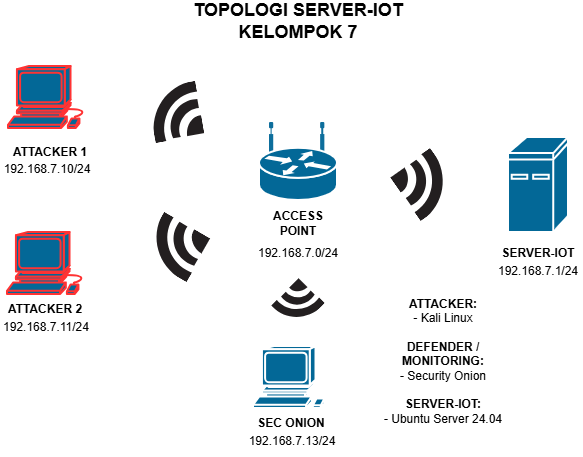

The diagram above was exported from draw.io. Its source (the exported page's mxGraphModel, read from the mxfile embedded in the PNG):
<mxGraphModel dx="1446" dy="567" grid="1" gridSize="10" guides="1" tooltips="1" connect="1" arrows="1" fold="1" page="1" pageScale="1" pageWidth="827" pageHeight="1169" background="none" math="0" shadow="0">
  <root>
    <mxCell id="0" />
    <mxCell id="1" parent="0" />
    <mxCell id="GYfCb5Zn71pF2vv0td11-2258" parent="1" style="strokeColor=#ffffff;sketch=0;html=1;pointerEvents=1;dashed=0;fillColor=#036897;strokeWidth=2;verticalLabelPosition=bottom;verticalAlign=top;align=center;outlineConnect=0;shape=mxgraph.cisco.routers.wireless_router;" value="" vertex="1">
      <mxGeometry height="77" width="78" x="381" y="377" as="geometry" />
    </mxCell>
    <mxCell id="GYfCb5Zn71pF2vv0td11-2259" parent="1" style="sketch=0;html=1;pointerEvents=1;dashed=0;fillColor=#036897;strokeColor=#ffffff;strokeWidth=2;verticalLabelPosition=bottom;verticalAlign=top;align=center;outlineConnect=0;shape=mxgraph.cisco.computers_and_peripherals.ibm_mini_as400;" value="" vertex="1">
      <mxGeometry height="95" width="60" x="630" y="391" as="geometry" />
    </mxCell>
    <mxCell id="GYfCb5Zn71pF2vv0td11-2260" parent="1" style="sketch=0;html=1;pointerEvents=1;dashed=0;fillColor=#036897;strokeColor=#FF3333;strokeWidth=2;verticalLabelPosition=bottom;verticalAlign=top;align=center;outlineConnect=0;shape=mxgraph.cisco.computers_and_peripherals.workstation;" value="" vertex="1">
      <mxGeometry height="62" width="83" x="129" y="486" as="geometry" />
    </mxCell>
    <mxCell id="GYfCb5Zn71pF2vv0td11-2261" parent="1" style="sketch=0;html=1;pointerEvents=1;dashed=0;fillColor=#036897;strokeColor=#ffffff;strokeWidth=2;verticalLabelPosition=bottom;verticalAlign=top;align=center;outlineConnect=0;shape=mxgraph.cisco.computers_and_peripherals.workstation;" value="" vertex="1">
      <mxGeometry height="62" width="83" x="375" y="600" as="geometry" />
    </mxCell>
    <mxCell id="GYfCb5Zn71pF2vv0td11-2262" parent="1" style="sketch=0;html=1;pointerEvents=1;dashed=0;fillColor=#036897;strokeColor=#FF3333;strokeWidth=2;verticalLabelPosition=bottom;verticalAlign=top;align=center;outlineConnect=0;shape=mxgraph.cisco.computers_and_peripherals.workstation;" value="" vertex="1">
      <mxGeometry height="62" width="83" x="130" y="320" as="geometry" />
    </mxCell>
    <mxCell id="GYfCb5Zn71pF2vv0td11-2263" parent="1" style="text;html=1;whiteSpace=wrap;strokeColor=none;fillColor=none;align=center;verticalAlign=middle;rounded=0;" value="&lt;b&gt;ATTACKER 1&lt;/b&gt;" vertex="1">
      <mxGeometry height="30" width="90" x="126.5" y="391" as="geometry" />
    </mxCell>
    <mxCell id="GYfCb5Zn71pF2vv0td11-2264" parent="1" style="text;html=1;whiteSpace=wrap;strokeColor=none;fillColor=none;align=center;verticalAlign=middle;rounded=0;" value="&lt;b&gt;ATTACKER 2&lt;/b&gt;" vertex="1">
      <mxGeometry height="30" width="90" x="122" y="548" as="geometry" />
    </mxCell>
    <mxCell id="GYfCb5Zn71pF2vv0td11-2265" parent="1" style="text;html=1;whiteSpace=wrap;strokeColor=none;fillColor=none;align=center;verticalAlign=middle;rounded=0;" value="&lt;b&gt;SEC ONION&lt;/b&gt;" vertex="1">
      <mxGeometry height="30" width="90" x="368" y="662" as="geometry" />
    </mxCell>
    <mxCell id="GYfCb5Zn71pF2vv0td11-2266" parent="1" style="text;html=1;whiteSpace=wrap;strokeColor=none;fillColor=none;align=center;verticalAlign=middle;rounded=0;" value="&lt;b&gt;SERVER-IOT&lt;/b&gt;" vertex="1">
      <mxGeometry height="30" width="90" x="615" y="492" as="geometry" />
    </mxCell>
    <mxCell id="GYfCb5Zn71pF2vv0td11-2267" parent="1" style="text;html=1;whiteSpace=wrap;strokeColor=none;fillColor=none;align=center;verticalAlign=middle;rounded=0;" value="&lt;b&gt;ACCESS POINT&lt;/b&gt;" vertex="1">
      <mxGeometry height="30" width="90" x="375" y="462" as="geometry" />
    </mxCell>
    <mxCell id="GYfCb5Zn71pF2vv0td11-2268" parent="1" style="text;html=1;whiteSpace=wrap;strokeColor=none;fillColor=none;align=center;verticalAlign=middle;rounded=0;" value="192.168.7.0/24" vertex="1">
      <mxGeometry height="30" width="90" x="375" y="492" as="geometry" />
    </mxCell>
    <mxCell id="GYfCb5Zn71pF2vv0td11-2269" parent="1" style="text;html=1;whiteSpace=wrap;strokeColor=none;fillColor=none;align=center;verticalAlign=middle;rounded=0;" value="192.168.7.10/24" vertex="1">
      <mxGeometry height="30" width="90" x="124" y="408" as="geometry" />
    </mxCell>
    <mxCell id="GYfCb5Zn71pF2vv0td11-2270" parent="1" style="text;html=1;whiteSpace=wrap;strokeColor=none;fillColor=none;align=center;verticalAlign=middle;rounded=0;" value="192.168.7.11/24" vertex="1">
      <mxGeometry height="30" width="90" x="123" y="566" as="geometry" />
    </mxCell>
    <mxCell id="GYfCb5Zn71pF2vv0td11-2271" parent="1" style="text;html=1;whiteSpace=wrap;strokeColor=none;fillColor=none;align=center;verticalAlign=middle;rounded=0;" value="192.168.7.13/24" vertex="1">
      <mxGeometry height="30" width="90" x="369" y="680" as="geometry" />
    </mxCell>
    <mxCell id="GYfCb5Zn71pF2vv0td11-2272" parent="1" style="text;html=1;whiteSpace=wrap;strokeColor=none;fillColor=none;align=center;verticalAlign=middle;rounded=0;" value="192.168.7.1/24" vertex="1">
      <mxGeometry height="30" width="90" x="615" y="510" as="geometry" />
    </mxCell>
    <mxCell id="GYfCb5Zn71pF2vv0td11-2273" parent="1" style="text;html=1;whiteSpace=wrap;strokeColor=none;fillColor=none;align=center;verticalAlign=middle;rounded=0;" value="&lt;b&gt;&lt;font style=&quot;font-size: 18px;&quot;&gt;TOPOLOGI SERVER-IOT KELOMPOK 7&lt;/font&gt;&lt;/b&gt;" vertex="1">
      <mxGeometry height="30" width="270" x="285" y="260" as="geometry" />
    </mxCell>
    <mxCell id="GYfCb5Zn71pF2vv0td11-2277" parent="1" style="shape=image;html=1;verticalAlign=top;verticalLabelPosition=bottom;labelBackgroundColor=#ffffff;imageAspect=0;aspect=fixed;image=https://icons.diagrams.net/icon-cache1/Gcons-2732/signal4-839.svg;rotation=-100;" value="" vertex="1">
      <mxGeometry height="50" width="54.76" x="270" y="341" as="geometry" />
    </mxCell>
    <mxCell id="GYfCb5Zn71pF2vv0td11-2278" parent="1" style="shape=image;html=1;verticalAlign=top;verticalLabelPosition=bottom;labelBackgroundColor=#ffffff;imageAspect=0;aspect=fixed;image=https://icons.diagrams.net/icon-cache1/Gcons-2732/signal4-839.svg;rotation=-150;" value="" vertex="1">
      <mxGeometry height="50" width="54.76" x="270.0046809298257" y="475.9952407191475" as="geometry" />
    </mxCell>
    <mxCell id="GYfCb5Zn71pF2vv0td11-2279" parent="1" style="shape=image;html=1;verticalAlign=top;verticalLabelPosition=bottom;labelBackgroundColor=#ffffff;imageAspect=0;aspect=fixed;image=https://icons.diagrams.net/icon-cache1/Gcons-2732/signal4-839.svg;rotation=-225;" value="" vertex="1">
      <mxGeometry height="36.52" width="40" x="400" y="540" as="geometry" />
    </mxCell>
    <mxCell id="GYfCb5Zn71pF2vv0td11-2280" parent="1" style="shape=image;html=1;verticalAlign=top;verticalLabelPosition=bottom;labelBackgroundColor=#ffffff;imageAspect=0;aspect=fixed;image=https://icons.diagrams.net/icon-cache1/Gcons-2732/signal4-839.svg;rotation=55;" value="" vertex="1">
      <mxGeometry height="50" width="54.76" x="520.0017755556179" y="413.50063509461097" as="geometry" />
    </mxCell>
    <mxCell id="GYfCb5Zn71pF2vv0td11-2281" parent="1" style="text;html=1;whiteSpace=wrap;strokeColor=none;fillColor=none;align=center;verticalAlign=middle;rounded=0;" value="&lt;b&gt;ATTACKER:&lt;/b&gt;&lt;div&gt;- Kali Linux&lt;/div&gt;&lt;div&gt;&lt;br&gt;&lt;/div&gt;&lt;div&gt;&lt;span style=&quot;background-color: transparent; color: light-dark(rgb(0, 0, 0), rgb(255, 255, 255));&quot;&gt;&lt;b&gt;DEFENDER / MONITORING:&lt;/b&gt;&lt;/span&gt;&lt;/div&gt;&lt;div&gt;&lt;span style=&quot;background-color: transparent; color: light-dark(rgb(0, 0, 0), rgb(255, 255, 255));&quot;&gt;- Security Onion&lt;/span&gt;&lt;/div&gt;&lt;div&gt;&lt;br&gt;&lt;/div&gt;&lt;div&gt;&lt;b&gt;SERVER-IOT:&lt;/b&gt;&lt;/div&gt;&lt;div&gt;- Ubuntu Server 24.04&lt;/div&gt;" vertex="1">
      <mxGeometry height="30" width="150" x="490" y="600" as="geometry" />
    </mxCell>
  </root>
</mxGraphModel>